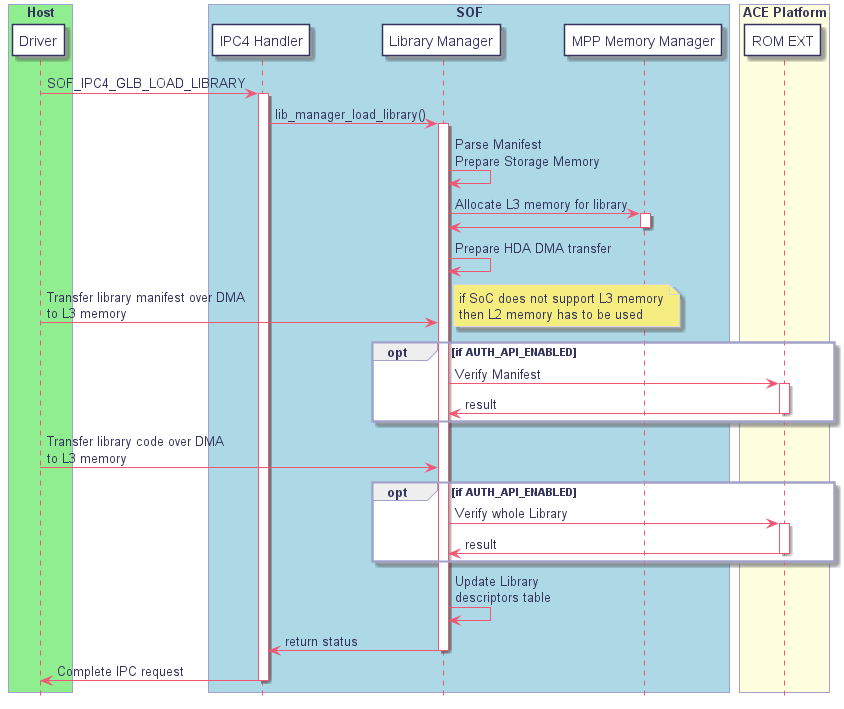

The diagram above was rendered by PlantUML. Its source (embedded in the PNG):
@startuml
hidefootbox
skinparam componentStyle uml2

skinparam defaultFontColor	#33335b

skinparam rectangle {
	color		#d6d6de
	backgroundColor	#ffffff
}

skinparam queue {
	color		#d6d6de
	backgroundColor	#ffffff
}

skinparam component {
	backgroundColor	#ffffff
	borderColor	#33335b
	arrowColor	#f05772
}

skinparam interface {
	backgroundColor	#ffffff
	borderColor	#f05772
}

skinparam class {
	backgroundColor	#ffffff
	borderColor	#33335b
	arrowColor	#f05772
}
skinparam stereotypeCBackgroundColor	#6fccdd

skinparam sequence {
	arrowColor		#4a4a86
	lifeLineBorderColor	#f05772
	groupBorderColor	#a1a1ca
	boxBorderColor		#a1a1ca
	dividerBorderColor	#d6d6de
	dividerBorderThickness	1
}
skinparam participant {
	borderColor		#33335b
	backgroundColor		#ffffff
}
skinparam actor {
	borderColor		#33335b
	backgroundColor		#ffffff
}

skinparam state {
	borderColor		#33335b
	backgroundColor		#ffffff
}

skinparam node {
	backgroundColor		#ffffff
}

skinparam note {
	backgroundColor 	#f6ed80
	borderColor		#d6d6de
}

skinparam activity {
	borderColor		#33335b
	backgroundColor		#ffffff
}

skinparam activityDiamond {
	borderColor		#33335b
	backgroundColor		#ffffff
}

skinparam arrowColor	#f05772
skinparam maxMessageSize 400
skinparam BoxPadding 4

box "Host" #LightGreen
	participant "Driver" as host_driver
end box

box "SOF" #LightBlue
	participant "IPC4 Handler" as ipc4_handler
	participant "Library Manager" as library_manager
	participant "MPP Memory Manager" as mpp_memory_manager
end box

box "ACE Platform" #LightYellow
	participant "ROM EXT" as rom_ext
end box


host_driver -> ipc4_handler: SOF_IPC4_GLB_LOAD_LIBRARY
	activate ipc4_handler
	ipc4_handler -> library_manager: lib_manager_load_library()
	activate library_manager
	library_manager -> library_manager: Parse Manifest \nPrepare Storage Memory
	library_manager -> mpp_memory_manager: Allocate L3 memory for library
	activate mpp_memory_manager
	mpp_memory_manager -> library_manager
	deactivate mpp_memory_manager
	library_manager -> library_manager: Prepare HDA DMA transfer
	host_driver -> library_manager: Transfer library manifest over DMA\nto L3 memory
	note right: if SoC does not support L3 memory\nthen L2 memory has to be used
	opt if AUTH_API_ENABLED
		library_manager -> rom_ext: Verify Manifest
		activate rom_ext
		rom_ext -> library_manager: result
		deactivate rom_ext
	end opt
	host_driver -> library_manager: Transfer library code over DMA\nto L3 memory
	opt if AUTH_API_ENABLED
		library_manager -> rom_ext: Verify whole Library
		activate rom_ext
		rom_ext -> library_manager: result
		deactivate rom_ext
	end opt
	library_manager -> library_manager: Update Library \ndescriptors table
	library_manager -> ipc4_handler: return status
	deactivate library_manager
ipc4_handler -> host_driver: Complete IPC request
deactivate ipc4_handler

@enduml